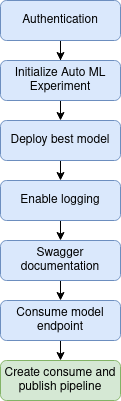

The diagram above was exported from draw.io. Its source (the exported page's mxGraphModel, read from the mxfile embedded in the PNG):
<mxGraphModel dx="796" dy="481" grid="1" gridSize="10" guides="1" tooltips="1" connect="1" arrows="1" fold="1" page="1" pageScale="1" pageWidth="827" pageHeight="1169" math="0" shadow="0">
  <root>
    <mxCell id="WIyWlLk6GJQsqaUBKTNV-0" />
    <mxCell id="WIyWlLk6GJQsqaUBKTNV-1" parent="WIyWlLk6GJQsqaUBKTNV-0" />
    <mxCell id="lcD5mEUncQjgc4IG1DGd-7" style="edgeStyle=orthogonalEdgeStyle;rounded=0;orthogonalLoop=1;jettySize=auto;html=1;exitX=0.5;exitY=1;exitDx=0;exitDy=0;" edge="1" parent="WIyWlLk6GJQsqaUBKTNV-1" source="WIyWlLk6GJQsqaUBKTNV-3" target="WIyWlLk6GJQsqaUBKTNV-7">
      <mxGeometry relative="1" as="geometry" />
    </mxCell>
    <mxCell id="WIyWlLk6GJQsqaUBKTNV-3" value="Authentication" style="rounded=1;whiteSpace=wrap;html=1;fontSize=12;glass=0;strokeWidth=1;shadow=0;fillColor=#dae8fc;strokeColor=#6c8ebf;" parent="WIyWlLk6GJQsqaUBKTNV-1" vertex="1">
      <mxGeometry x="160" y="80" width="120" height="40" as="geometry" />
    </mxCell>
    <mxCell id="lcD5mEUncQjgc4IG1DGd-8" style="edgeStyle=orthogonalEdgeStyle;rounded=0;orthogonalLoop=1;jettySize=auto;html=1;exitX=0.5;exitY=1;exitDx=0;exitDy=0;entryX=0.5;entryY=0;entryDx=0;entryDy=0;" edge="1" parent="WIyWlLk6GJQsqaUBKTNV-1" source="WIyWlLk6GJQsqaUBKTNV-7" target="WIyWlLk6GJQsqaUBKTNV-12">
      <mxGeometry relative="1" as="geometry" />
    </mxCell>
    <mxCell id="WIyWlLk6GJQsqaUBKTNV-7" value="Initialize Auto ML Experiment" style="rounded=1;whiteSpace=wrap;html=1;fontSize=12;glass=0;strokeWidth=1;shadow=0;fillColor=#dae8fc;strokeColor=#6c8ebf;" parent="WIyWlLk6GJQsqaUBKTNV-1" vertex="1">
      <mxGeometry x="160" y="140" width="120" height="40" as="geometry" />
    </mxCell>
    <mxCell id="lcD5mEUncQjgc4IG1DGd-10" style="edgeStyle=orthogonalEdgeStyle;rounded=0;orthogonalLoop=1;jettySize=auto;html=1;exitX=0.5;exitY=1;exitDx=0;exitDy=0;entryX=0.5;entryY=0;entryDx=0;entryDy=0;" edge="1" parent="WIyWlLk6GJQsqaUBKTNV-1" source="WIyWlLk6GJQsqaUBKTNV-11" target="lcD5mEUncQjgc4IG1DGd-2">
      <mxGeometry relative="1" as="geometry" />
    </mxCell>
    <mxCell id="WIyWlLk6GJQsqaUBKTNV-11" value="&lt;div&gt;Enable logging&lt;/div&gt;" style="rounded=1;whiteSpace=wrap;html=1;fontSize=12;glass=0;strokeWidth=1;shadow=0;fillColor=#dae8fc;strokeColor=#6c8ebf;" parent="WIyWlLk6GJQsqaUBKTNV-1" vertex="1">
      <mxGeometry x="160" y="260" width="120" height="40" as="geometry" />
    </mxCell>
    <mxCell id="lcD5mEUncQjgc4IG1DGd-9" style="edgeStyle=orthogonalEdgeStyle;rounded=0;orthogonalLoop=1;jettySize=auto;html=1;exitX=0.5;exitY=1;exitDx=0;exitDy=0;entryX=0.5;entryY=0;entryDx=0;entryDy=0;" edge="1" parent="WIyWlLk6GJQsqaUBKTNV-1" source="WIyWlLk6GJQsqaUBKTNV-12" target="WIyWlLk6GJQsqaUBKTNV-11">
      <mxGeometry relative="1" as="geometry" />
    </mxCell>
    <mxCell id="WIyWlLk6GJQsqaUBKTNV-12" value="Deploy best model" style="rounded=1;whiteSpace=wrap;html=1;fontSize=12;glass=0;strokeWidth=1;shadow=0;fillColor=#dae8fc;strokeColor=#6c8ebf;" parent="WIyWlLk6GJQsqaUBKTNV-1" vertex="1">
      <mxGeometry x="160" y="200" width="120" height="40" as="geometry" />
    </mxCell>
    <mxCell id="lcD5mEUncQjgc4IG1DGd-11" style="edgeStyle=orthogonalEdgeStyle;rounded=0;orthogonalLoop=1;jettySize=auto;html=1;exitX=0.5;exitY=1;exitDx=0;exitDy=0;entryX=0.5;entryY=0;entryDx=0;entryDy=0;" edge="1" parent="WIyWlLk6GJQsqaUBKTNV-1" source="lcD5mEUncQjgc4IG1DGd-2" target="lcD5mEUncQjgc4IG1DGd-3">
      <mxGeometry relative="1" as="geometry" />
    </mxCell>
    <mxCell id="lcD5mEUncQjgc4IG1DGd-2" value="&lt;div&gt;Swagger documentation&lt;/div&gt;" style="rounded=1;whiteSpace=wrap;html=1;fontSize=12;glass=0;strokeWidth=1;shadow=0;fillColor=#dae8fc;strokeColor=#6c8ebf;" vertex="1" parent="WIyWlLk6GJQsqaUBKTNV-1">
      <mxGeometry x="160" y="320" width="120" height="40" as="geometry" />
    </mxCell>
    <mxCell id="lcD5mEUncQjgc4IG1DGd-12" style="edgeStyle=orthogonalEdgeStyle;rounded=0;orthogonalLoop=1;jettySize=auto;html=1;exitX=0.5;exitY=1;exitDx=0;exitDy=0;entryX=0.5;entryY=0;entryDx=0;entryDy=0;" edge="1" parent="WIyWlLk6GJQsqaUBKTNV-1" source="lcD5mEUncQjgc4IG1DGd-3" target="lcD5mEUncQjgc4IG1DGd-6">
      <mxGeometry relative="1" as="geometry" />
    </mxCell>
    <mxCell id="lcD5mEUncQjgc4IG1DGd-3" value="Consume model endpoint" style="rounded=1;whiteSpace=wrap;html=1;fontSize=12;glass=0;strokeWidth=1;shadow=0;fillColor=#dae8fc;strokeColor=#6c8ebf;" vertex="1" parent="WIyWlLk6GJQsqaUBKTNV-1">
      <mxGeometry x="160" y="380" width="120" height="40" as="geometry" />
    </mxCell>
    <mxCell id="lcD5mEUncQjgc4IG1DGd-6" value="&lt;div&gt;Create consume and publish pipeline&lt;/div&gt;" style="rounded=1;whiteSpace=wrap;html=1;fontSize=12;glass=0;strokeWidth=1;shadow=0;fillColor=#d5e8d4;strokeColor=#82b366;" vertex="1" parent="WIyWlLk6GJQsqaUBKTNV-1">
      <mxGeometry x="160" y="440" width="120" height="40" as="geometry" />
    </mxCell>
  </root>
</mxGraphModel>